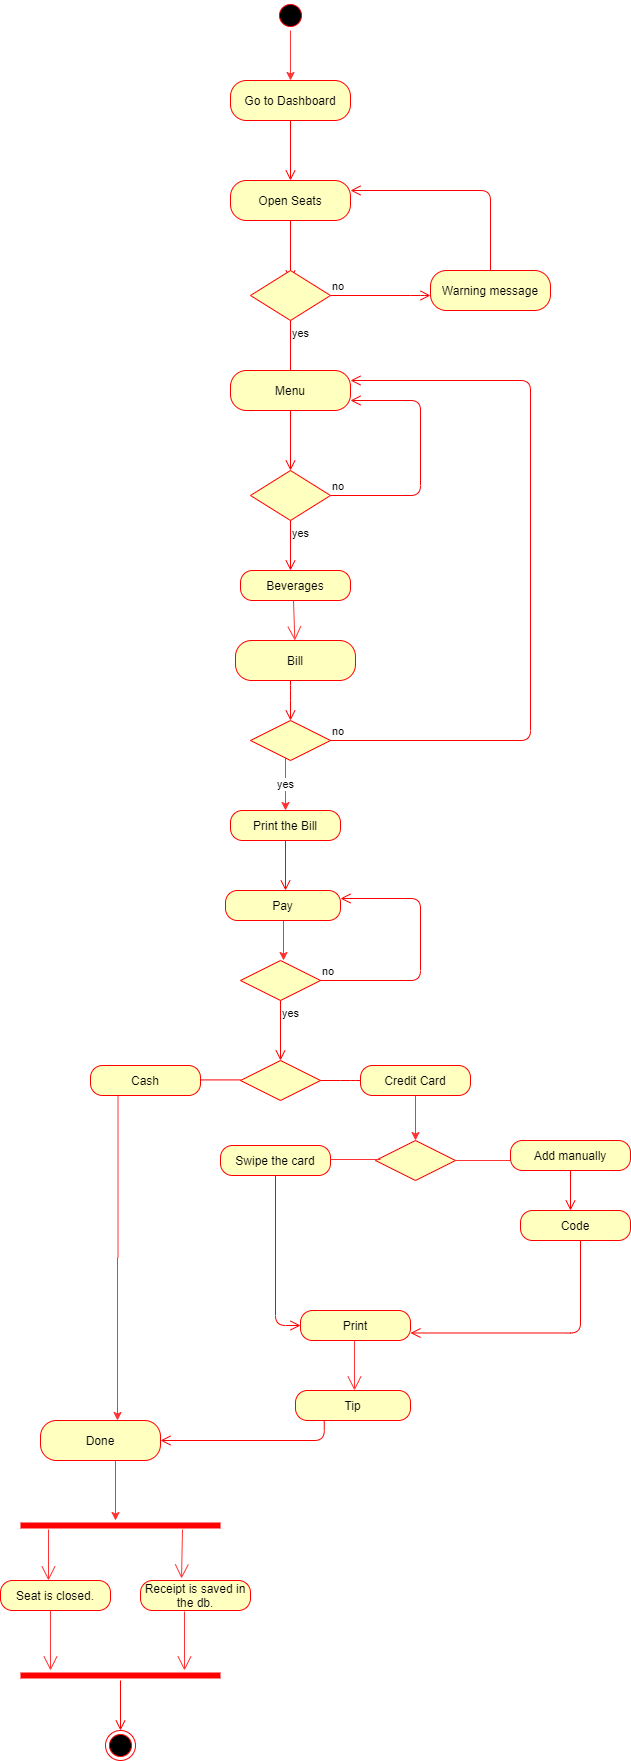

The diagram above was exported from draw.io. Its source (the exported page's mxGraphModel, read from the mxfile embedded in the PNG):
<mxGraphModel dx="868" dy="433" grid="0" gridSize="10" guides="1" tooltips="1" connect="1" arrows="1" fold="1" page="1" pageScale="1" pageWidth="850" pageHeight="1100" math="0" shadow="0">
  <root>
    <mxCell id="0" />
    <mxCell id="1" parent="0" />
    <mxCell id="Sc048F6QrQQhzXahSBTh-3" value="Go to Dashboard" style="rounded=1;whiteSpace=wrap;html=1;arcSize=40;fontColor=#000000;fillColor=#ffffc0;strokeColor=#ff0000;" vertex="1" parent="1">
      <mxGeometry x="300" y="160" width="120" height="40" as="geometry" />
    </mxCell>
    <mxCell id="Sc048F6QrQQhzXahSBTh-4" value="" style="edgeStyle=orthogonalEdgeStyle;html=1;verticalAlign=bottom;endArrow=open;endSize=8;strokeColor=#ff0000;" edge="1" source="Sc048F6QrQQhzXahSBTh-3" parent="1">
      <mxGeometry relative="1" as="geometry">
        <mxPoint x="360" y="260" as="targetPoint" />
      </mxGeometry>
    </mxCell>
    <mxCell id="Sc048F6QrQQhzXahSBTh-5" value="Open Seats" style="rounded=1;whiteSpace=wrap;html=1;arcSize=40;fontColor=#000000;fillColor=#ffffc0;strokeColor=#ff0000;" vertex="1" parent="1">
      <mxGeometry x="300" y="260" width="120" height="40" as="geometry" />
    </mxCell>
    <mxCell id="Sc048F6QrQQhzXahSBTh-6" value="" style="edgeStyle=orthogonalEdgeStyle;html=1;verticalAlign=bottom;endArrow=open;endSize=8;strokeColor=#ff0000;" edge="1" source="Sc048F6QrQQhzXahSBTh-5" parent="1">
      <mxGeometry relative="1" as="geometry">
        <mxPoint x="360" y="360" as="targetPoint" />
      </mxGeometry>
    </mxCell>
    <mxCell id="Sc048F6QrQQhzXahSBTh-7" value="" style="rhombus;whiteSpace=wrap;html=1;fillColor=#ffffc0;strokeColor=#ff0000;" vertex="1" parent="1">
      <mxGeometry x="320" y="350" width="80" height="50" as="geometry" />
    </mxCell>
    <mxCell id="Sc048F6QrQQhzXahSBTh-8" value="no" style="edgeStyle=orthogonalEdgeStyle;html=1;align=left;verticalAlign=bottom;endArrow=open;endSize=8;strokeColor=#ff0000;" edge="1" source="Sc048F6QrQQhzXahSBTh-7" parent="1">
      <mxGeometry x="-1" relative="1" as="geometry">
        <mxPoint x="500" y="375" as="targetPoint" />
        <Array as="points">
          <mxPoint x="490" y="375" />
        </Array>
      </mxGeometry>
    </mxCell>
    <mxCell id="Sc048F6QrQQhzXahSBTh-9" value="yes" style="edgeStyle=orthogonalEdgeStyle;html=1;align=left;verticalAlign=top;endArrow=open;endSize=8;strokeColor=#ff0000;" edge="1" source="Sc048F6QrQQhzXahSBTh-7" parent="1">
      <mxGeometry x="-1" relative="1" as="geometry">
        <mxPoint x="360" y="460" as="targetPoint" />
      </mxGeometry>
    </mxCell>
    <mxCell id="Sc048F6QrQQhzXahSBTh-10" value="Warning message" style="rounded=1;whiteSpace=wrap;html=1;arcSize=40;fontColor=#000000;fillColor=#ffffc0;strokeColor=#ff0000;" vertex="1" parent="1">
      <mxGeometry x="500" y="350" width="120" height="40" as="geometry" />
    </mxCell>
    <mxCell id="Sc048F6QrQQhzXahSBTh-11" value="" style="edgeStyle=orthogonalEdgeStyle;html=1;verticalAlign=bottom;endArrow=open;endSize=8;strokeColor=#ff0000;entryX=1;entryY=0.25;entryDx=0;entryDy=0;" edge="1" source="Sc048F6QrQQhzXahSBTh-10" parent="1" target="Sc048F6QrQQhzXahSBTh-5">
      <mxGeometry relative="1" as="geometry">
        <mxPoint x="560" y="450" as="targetPoint" />
        <Array as="points">
          <mxPoint x="560" y="270" />
        </Array>
      </mxGeometry>
    </mxCell>
    <mxCell id="Sc048F6QrQQhzXahSBTh-12" value="Menu" style="rounded=1;whiteSpace=wrap;html=1;arcSize=40;fontColor=#000000;fillColor=#ffffc0;strokeColor=#ff0000;" vertex="1" parent="1">
      <mxGeometry x="300" y="450" width="120" height="40" as="geometry" />
    </mxCell>
    <mxCell id="Sc048F6QrQQhzXahSBTh-13" value="" style="edgeStyle=orthogonalEdgeStyle;html=1;verticalAlign=bottom;endArrow=open;endSize=8;strokeColor=#ff0000;" edge="1" source="Sc048F6QrQQhzXahSBTh-12" parent="1">
      <mxGeometry relative="1" as="geometry">
        <mxPoint x="360" y="550" as="targetPoint" />
      </mxGeometry>
    </mxCell>
    <mxCell id="Sc048F6QrQQhzXahSBTh-16" value="" style="rhombus;whiteSpace=wrap;html=1;fillColor=#ffffc0;strokeColor=#ff0000;" vertex="1" parent="1">
      <mxGeometry x="320" y="550" width="80" height="50" as="geometry" />
    </mxCell>
    <mxCell id="Sc048F6QrQQhzXahSBTh-17" value="no" style="edgeStyle=orthogonalEdgeStyle;html=1;align=left;verticalAlign=bottom;endArrow=open;endSize=8;strokeColor=#ff0000;entryX=1;entryY=0.75;entryDx=0;entryDy=0;" edge="1" source="Sc048F6QrQQhzXahSBTh-16" parent="1" target="Sc048F6QrQQhzXahSBTh-12">
      <mxGeometry x="-1" relative="1" as="geometry">
        <mxPoint x="430" y="480" as="targetPoint" />
        <Array as="points">
          <mxPoint x="490" y="575" />
          <mxPoint x="490" y="480" />
        </Array>
      </mxGeometry>
    </mxCell>
    <mxCell id="Sc048F6QrQQhzXahSBTh-18" value="yes" style="edgeStyle=orthogonalEdgeStyle;html=1;align=left;verticalAlign=top;endArrow=open;endSize=8;strokeColor=#ff0000;" edge="1" source="Sc048F6QrQQhzXahSBTh-16" parent="1">
      <mxGeometry x="-1" relative="1" as="geometry">
        <mxPoint x="360" y="650" as="targetPoint" />
      </mxGeometry>
    </mxCell>
    <mxCell id="Sc048F6QrQQhzXahSBTh-29" value="Beverages" style="rounded=1;whiteSpace=wrap;html=1;arcSize=40;fontColor=#000000;fillColor=#ffffc0;strokeColor=#ff0000;" vertex="1" parent="1">
      <mxGeometry x="310" y="650" width="110" height="30" as="geometry" />
    </mxCell>
    <mxCell id="Sc048F6QrQQhzXahSBTh-35" value="Bill" style="rounded=1;whiteSpace=wrap;html=1;arcSize=40;fontColor=#000000;fillColor=#ffffc0;strokeColor=#ff0000;" vertex="1" parent="1">
      <mxGeometry x="305" y="720" width="120" height="40" as="geometry" />
    </mxCell>
    <mxCell id="Sc048F6QrQQhzXahSBTh-36" value="" style="edgeStyle=orthogonalEdgeStyle;html=1;verticalAlign=bottom;endArrow=open;endSize=8;strokeColor=#ff0000;" edge="1" source="Sc048F6QrQQhzXahSBTh-35" parent="1">
      <mxGeometry relative="1" as="geometry">
        <mxPoint x="360" y="800" as="targetPoint" />
        <Array as="points">
          <mxPoint x="360" y="770" />
          <mxPoint x="360" y="770" />
        </Array>
      </mxGeometry>
    </mxCell>
    <mxCell id="Sc048F6QrQQhzXahSBTh-103" value="yes" style="edgeStyle=orthogonalEdgeStyle;rounded=0;orthogonalLoop=1;jettySize=auto;html=1;entryX=0.5;entryY=0;entryDx=0;entryDy=0;endArrow=classic;endFill=1;strokeColor=#FF3333;" edge="1" parent="1" source="Sc048F6QrQQhzXahSBTh-40" target="Sc048F6QrQQhzXahSBTh-43">
      <mxGeometry relative="1" as="geometry">
        <Array as="points">
          <mxPoint x="355" y="860" />
          <mxPoint x="355" y="860" />
        </Array>
      </mxGeometry>
    </mxCell>
    <mxCell id="Sc048F6QrQQhzXahSBTh-40" value="" style="rhombus;whiteSpace=wrap;html=1;fillColor=#ffffc0;strokeColor=#ff0000;" vertex="1" parent="1">
      <mxGeometry x="320" y="800" width="80" height="40" as="geometry" />
    </mxCell>
    <mxCell id="Sc048F6QrQQhzXahSBTh-41" value="no" style="edgeStyle=orthogonalEdgeStyle;html=1;align=left;verticalAlign=bottom;endArrow=open;endSize=8;strokeColor=#ff0000;entryX=1;entryY=0.25;entryDx=0;entryDy=0;" edge="1" source="Sc048F6QrQQhzXahSBTh-40" parent="1" target="Sc048F6QrQQhzXahSBTh-12">
      <mxGeometry x="-1" relative="1" as="geometry">
        <mxPoint x="600" y="470" as="targetPoint" />
        <Array as="points">
          <mxPoint x="600" y="820" />
          <mxPoint x="600" y="460" />
        </Array>
      </mxGeometry>
    </mxCell>
    <mxCell id="Sc048F6QrQQhzXahSBTh-43" value="Print the Bill" style="rounded=1;whiteSpace=wrap;html=1;arcSize=40;fontColor=#000000;fillColor=#ffffc0;strokeColor=#ff0000;" vertex="1" parent="1">
      <mxGeometry x="300" y="890" width="110" height="30" as="geometry" />
    </mxCell>
    <mxCell id="Sc048F6QrQQhzXahSBTh-44" value="" style="edgeStyle=orthogonalEdgeStyle;html=1;verticalAlign=bottom;endArrow=open;endSize=8;strokeColor=#ff0000;" edge="1" source="Sc048F6QrQQhzXahSBTh-43" parent="1">
      <mxGeometry relative="1" as="geometry">
        <mxPoint x="355" y="970" as="targetPoint" />
        <Array as="points">
          <mxPoint x="355" y="970" />
          <mxPoint x="355" y="970" />
        </Array>
      </mxGeometry>
    </mxCell>
    <mxCell id="Sc048F6QrQQhzXahSBTh-49" style="edgeStyle=orthogonalEdgeStyle;rounded=0;orthogonalLoop=1;jettySize=auto;html=1;strokeColor=#FF3333;" edge="1" parent="1" source="Sc048F6QrQQhzXahSBTh-47">
      <mxGeometry relative="1" as="geometry">
        <mxPoint x="353" y="1040" as="targetPoint" />
        <Array as="points">
          <mxPoint x="353" y="1040" />
          <mxPoint x="353" y="1040" />
        </Array>
      </mxGeometry>
    </mxCell>
    <mxCell id="Sc048F6QrQQhzXahSBTh-47" value="Pay" style="rounded=1;whiteSpace=wrap;html=1;arcSize=40;fontColor=#000000;fillColor=#ffffc0;strokeColor=#ff0000;" vertex="1" parent="1">
      <mxGeometry x="295" y="970" width="115" height="30" as="geometry" />
    </mxCell>
    <mxCell id="Sc048F6QrQQhzXahSBTh-50" value="" style="rhombus;whiteSpace=wrap;html=1;fillColor=#ffffc0;strokeColor=#ff0000;" vertex="1" parent="1">
      <mxGeometry x="310" y="1040" width="80" height="40" as="geometry" />
    </mxCell>
    <mxCell id="Sc048F6QrQQhzXahSBTh-51" value="no" style="edgeStyle=orthogonalEdgeStyle;html=1;align=left;verticalAlign=bottom;endArrow=open;endSize=8;strokeColor=#ff0000;" edge="1" source="Sc048F6QrQQhzXahSBTh-50" parent="1">
      <mxGeometry x="-1" relative="1" as="geometry">
        <mxPoint x="410" y="978" as="targetPoint" />
        <Array as="points">
          <mxPoint x="490" y="1060" />
          <mxPoint x="490" y="978" />
        </Array>
      </mxGeometry>
    </mxCell>
    <mxCell id="Sc048F6QrQQhzXahSBTh-52" value="yes" style="edgeStyle=orthogonalEdgeStyle;html=1;align=left;verticalAlign=top;endArrow=open;endSize=8;strokeColor=#ff0000;" edge="1" source="Sc048F6QrQQhzXahSBTh-50" parent="1">
      <mxGeometry x="-1" relative="1" as="geometry">
        <mxPoint x="350" y="1140" as="targetPoint" />
      </mxGeometry>
    </mxCell>
    <mxCell id="Sc048F6QrQQhzXahSBTh-53" value="" style="rhombus;whiteSpace=wrap;html=1;fillColor=#ffffc0;strokeColor=#ff0000;" vertex="1" parent="1">
      <mxGeometry x="310" y="1140" width="80" height="40" as="geometry" />
    </mxCell>
    <mxCell id="Sc048F6QrQQhzXahSBTh-54" value="" style="edgeStyle=orthogonalEdgeStyle;html=1;align=left;verticalAlign=bottom;endArrow=none;endSize=8;strokeColor=#ff0000;endFill=0;" edge="1" source="Sc048F6QrQQhzXahSBTh-53" parent="1">
      <mxGeometry x="-1" relative="1" as="geometry">
        <mxPoint x="430" y="1160" as="targetPoint" />
        <Array as="points">
          <mxPoint x="420" y="1160" />
          <mxPoint x="420" y="1160" />
        </Array>
      </mxGeometry>
    </mxCell>
    <mxCell id="Sc048F6QrQQhzXahSBTh-55" value="" style="edgeStyle=orthogonalEdgeStyle;html=1;align=left;verticalAlign=top;endArrow=none;endSize=8;strokeColor=#ff0000;endFill=0;" edge="1" parent="1">
      <mxGeometry x="-0.716" y="32" relative="1" as="geometry">
        <mxPoint x="250" y="1159.41" as="targetPoint" />
        <mxPoint x="310" y="1159.41" as="sourcePoint" />
        <Array as="points">
          <mxPoint x="310" y="1159.41" />
          <mxPoint x="310" y="1159.41" />
        </Array>
        <mxPoint x="9" y="-2" as="offset" />
      </mxGeometry>
    </mxCell>
    <mxCell id="Sc048F6QrQQhzXahSBTh-69" value="" style="edgeStyle=orthogonalEdgeStyle;rounded=0;orthogonalLoop=1;jettySize=auto;html=1;endArrow=classic;endFill=1;strokeColor=#FF3333;" edge="1" parent="1" source="Sc048F6QrQQhzXahSBTh-56" target="Sc048F6QrQQhzXahSBTh-63">
      <mxGeometry relative="1" as="geometry" />
    </mxCell>
    <mxCell id="Sc048F6QrQQhzXahSBTh-56" value="Credit Card" style="rounded=1;whiteSpace=wrap;html=1;arcSize=40;fontColor=#000000;fillColor=#ffffc0;strokeColor=#ff0000;" vertex="1" parent="1">
      <mxGeometry x="430" y="1145" width="110" height="30" as="geometry" />
    </mxCell>
    <mxCell id="Sc048F6QrQQhzXahSBTh-85" style="edgeStyle=orthogonalEdgeStyle;rounded=0;orthogonalLoop=1;jettySize=auto;html=1;exitX=0.25;exitY=1;exitDx=0;exitDy=0;endArrow=classic;endFill=1;strokeColor=#FF3333;" edge="1" parent="1" source="Sc048F6QrQQhzXahSBTh-58">
      <mxGeometry relative="1" as="geometry">
        <mxPoint x="187" y="1500" as="targetPoint" />
      </mxGeometry>
    </mxCell>
    <mxCell id="Sc048F6QrQQhzXahSBTh-58" value="Cash" style="rounded=1;whiteSpace=wrap;html=1;arcSize=40;fontColor=#000000;fillColor=#ffffc0;strokeColor=#ff0000;" vertex="1" parent="1">
      <mxGeometry x="160" y="1145" width="110" height="30" as="geometry" />
    </mxCell>
    <mxCell id="Sc048F6QrQQhzXahSBTh-67" value="" style="edgeStyle=orthogonalEdgeStyle;rounded=0;orthogonalLoop=1;jettySize=auto;html=1;endArrow=none;endFill=0;strokeColor=#FF3333;" edge="1" parent="1" source="Sc048F6QrQQhzXahSBTh-63">
      <mxGeometry relative="1" as="geometry">
        <mxPoint x="580" y="1240" as="targetPoint" />
      </mxGeometry>
    </mxCell>
    <mxCell id="Sc048F6QrQQhzXahSBTh-63" value="" style="rhombus;whiteSpace=wrap;html=1;fillColor=#ffffc0;strokeColor=#ff0000;" vertex="1" parent="1">
      <mxGeometry x="445" y="1220" width="80" height="40" as="geometry" />
    </mxCell>
    <mxCell id="Sc048F6QrQQhzXahSBTh-70" value="Add manually" style="rounded=1;whiteSpace=wrap;html=1;arcSize=40;fontColor=#000000;fillColor=#ffffc0;strokeColor=#ff0000;" vertex="1" parent="1">
      <mxGeometry x="580" y="1220" width="120" height="30" as="geometry" />
    </mxCell>
    <mxCell id="Sc048F6QrQQhzXahSBTh-71" value="" style="edgeStyle=orthogonalEdgeStyle;html=1;verticalAlign=bottom;endArrow=open;endSize=8;strokeColor=#ff0000;" edge="1" source="Sc048F6QrQQhzXahSBTh-70" parent="1">
      <mxGeometry relative="1" as="geometry">
        <mxPoint x="640" y="1290" as="targetPoint" />
      </mxGeometry>
    </mxCell>
    <mxCell id="Sc048F6QrQQhzXahSBTh-72" value="Swipe the card" style="rounded=1;whiteSpace=wrap;html=1;arcSize=40;fontColor=#000000;fillColor=#ffffc0;strokeColor=#ff0000;" vertex="1" parent="1">
      <mxGeometry x="290" y="1225" width="110" height="30" as="geometry" />
    </mxCell>
    <mxCell id="Sc048F6QrQQhzXahSBTh-73" value="" style="edgeStyle=orthogonalEdgeStyle;html=1;verticalAlign=bottom;endArrow=open;endSize=8;strokeColor=#ff0000;entryX=0;entryY=0.5;entryDx=0;entryDy=0;" edge="1" source="Sc048F6QrQQhzXahSBTh-72" parent="1" target="Sc048F6QrQQhzXahSBTh-78">
      <mxGeometry relative="1" as="geometry">
        <mxPoint x="340" y="1400" as="targetPoint" />
      </mxGeometry>
    </mxCell>
    <mxCell id="Sc048F6QrQQhzXahSBTh-75" value="" style="endArrow=none;endFill=0;endSize=12;html=1;strokeColor=#FF3333;entryX=0.063;entryY=0.475;entryDx=0;entryDy=0;entryPerimeter=0;" edge="1" parent="1" target="Sc048F6QrQQhzXahSBTh-63">
      <mxGeometry width="160" relative="1" as="geometry">
        <mxPoint x="400" y="1239" as="sourcePoint" />
        <mxPoint x="440" y="1239" as="targetPoint" />
      </mxGeometry>
    </mxCell>
    <mxCell id="Sc048F6QrQQhzXahSBTh-76" value="Code" style="rounded=1;whiteSpace=wrap;html=1;arcSize=40;fontColor=#000000;fillColor=#ffffc0;strokeColor=#ff0000;" vertex="1" parent="1">
      <mxGeometry x="590" y="1290" width="110" height="30" as="geometry" />
    </mxCell>
    <mxCell id="Sc048F6QrQQhzXahSBTh-77" value="" style="edgeStyle=orthogonalEdgeStyle;html=1;verticalAlign=bottom;endArrow=open;endSize=8;strokeColor=#ff0000;entryX=1;entryY=0.75;entryDx=0;entryDy=0;" edge="1" source="Sc048F6QrQQhzXahSBTh-76" parent="1" target="Sc048F6QrQQhzXahSBTh-78">
      <mxGeometry relative="1" as="geometry">
        <mxPoint x="640" y="1400" as="targetPoint" />
        <Array as="points">
          <mxPoint x="650" y="1413" />
        </Array>
      </mxGeometry>
    </mxCell>
    <mxCell id="Sc048F6QrQQhzXahSBTh-78" value="Print" style="rounded=1;whiteSpace=wrap;html=1;arcSize=40;fontColor=#000000;fillColor=#ffffc0;strokeColor=#ff0000;" vertex="1" parent="1">
      <mxGeometry x="370" y="1390" width="110" height="30" as="geometry" />
    </mxCell>
    <mxCell id="Sc048F6QrQQhzXahSBTh-80" value="" style="endArrow=open;endFill=1;endSize=12;html=1;strokeColor=#FF3333;" edge="1" parent="1">
      <mxGeometry width="160" relative="1" as="geometry">
        <mxPoint x="424" y="1420" as="sourcePoint" />
        <mxPoint x="424" y="1470" as="targetPoint" />
      </mxGeometry>
    </mxCell>
    <mxCell id="Sc048F6QrQQhzXahSBTh-81" value="Tip" style="rounded=1;whiteSpace=wrap;html=1;arcSize=40;fontColor=#000000;fillColor=#ffffc0;strokeColor=#ff0000;" vertex="1" parent="1">
      <mxGeometry x="365" y="1470" width="115" height="30" as="geometry" />
    </mxCell>
    <mxCell id="Sc048F6QrQQhzXahSBTh-82" value="" style="edgeStyle=orthogonalEdgeStyle;html=1;verticalAlign=bottom;endArrow=open;endSize=8;strokeColor=#ff0000;exitX=0.25;exitY=1;exitDx=0;exitDy=0;" edge="1" source="Sc048F6QrQQhzXahSBTh-81" parent="1" target="Sc048F6QrQQhzXahSBTh-83">
      <mxGeometry relative="1" as="geometry">
        <mxPoint x="290" y="1480" as="targetPoint" />
        <mxPoint x="365" y="1520" as="sourcePoint" />
        <Array as="points">
          <mxPoint x="394" y="1520" />
        </Array>
      </mxGeometry>
    </mxCell>
    <mxCell id="Sc048F6QrQQhzXahSBTh-91" style="edgeStyle=orthogonalEdgeStyle;rounded=0;orthogonalLoop=1;jettySize=auto;html=1;endArrow=classic;endFill=1;strokeColor=#FF3333;" edge="1" parent="1">
      <mxGeometry relative="1" as="geometry">
        <mxPoint x="185" y="1540" as="sourcePoint" />
        <mxPoint x="185" y="1600" as="targetPoint" />
        <Array as="points">
          <mxPoint x="185" y="1540" />
          <mxPoint x="185" y="1540" />
        </Array>
      </mxGeometry>
    </mxCell>
    <mxCell id="Sc048F6QrQQhzXahSBTh-83" value="Done" style="rounded=1;whiteSpace=wrap;html=1;arcSize=40;fontColor=#000000;fillColor=#ffffc0;strokeColor=#ff0000;" vertex="1" parent="1">
      <mxGeometry x="110" y="1500" width="120" height="40" as="geometry" />
    </mxCell>
    <mxCell id="Sc048F6QrQQhzXahSBTh-98" value="" style="edgeStyle=orthogonalEdgeStyle;rounded=0;orthogonalLoop=1;jettySize=auto;html=1;endArrow=classic;endFill=1;strokeColor=#FF3333;" edge="1" parent="1" source="Sc048F6QrQQhzXahSBTh-96" target="Sc048F6QrQQhzXahSBTh-3">
      <mxGeometry relative="1" as="geometry" />
    </mxCell>
    <mxCell id="Sc048F6QrQQhzXahSBTh-96" value="" style="ellipse;html=1;shape=startState;fillColor=#000000;strokeColor=#ff0000;" vertex="1" parent="1">
      <mxGeometry x="345" y="80" width="30" height="30" as="geometry" />
    </mxCell>
    <mxCell id="Sc048F6QrQQhzXahSBTh-104" value="" style="endArrow=open;endFill=1;endSize=12;html=1;strokeColor=#FF3333;" edge="1" parent="1" target="Sc048F6QrQQhzXahSBTh-35">
      <mxGeometry width="160" relative="1" as="geometry">
        <mxPoint x="363" y="680" as="sourcePoint" />
        <mxPoint x="520" y="680" as="targetPoint" />
      </mxGeometry>
    </mxCell>
    <mxCell id="Sc048F6QrQQhzXahSBTh-105" value="" style="shape=line;html=1;strokeWidth=6;strokeColor=#ff0000;" vertex="1" parent="1">
      <mxGeometry x="90" y="1600" width="200" height="10" as="geometry" />
    </mxCell>
    <mxCell id="Sc048F6QrQQhzXahSBTh-108" value="" style="endArrow=open;endFill=1;endSize=12;html=1;strokeColor=#FF3333;exitX=0.14;exitY=0.9;exitDx=0;exitDy=0;exitPerimeter=0;" edge="1" parent="1" source="Sc048F6QrQQhzXahSBTh-105">
      <mxGeometry width="160" relative="1" as="geometry">
        <mxPoint x="90" y="1660" as="sourcePoint" />
        <mxPoint x="118" y="1660" as="targetPoint" />
      </mxGeometry>
    </mxCell>
    <mxCell id="Sc048F6QrQQhzXahSBTh-109" value="Seat is closed." style="rounded=1;whiteSpace=wrap;html=1;arcSize=40;fontColor=#000000;fillColor=#ffffc0;strokeColor=#ff0000;" vertex="1" parent="1">
      <mxGeometry x="70" y="1660" width="110" height="30" as="geometry" />
    </mxCell>
    <mxCell id="Sc048F6QrQQhzXahSBTh-112" value="Receipt is saved in the db." style="rounded=1;whiteSpace=wrap;html=1;arcSize=40;fontColor=#000000;fillColor=#ffffc0;strokeColor=#ff0000;" vertex="1" parent="1">
      <mxGeometry x="210" y="1660" width="110" height="30" as="geometry" />
    </mxCell>
    <mxCell id="Sc048F6QrQQhzXahSBTh-115" value="" style="endArrow=open;endFill=1;endSize=12;html=1;strokeColor=#FF3333;exitX=0.81;exitY=0.9;exitDx=0;exitDy=0;exitPerimeter=0;entryX=0.373;entryY=-0.067;entryDx=0;entryDy=0;entryPerimeter=0;" edge="1" parent="1" source="Sc048F6QrQQhzXahSBTh-105" target="Sc048F6QrQQhzXahSBTh-112">
      <mxGeometry width="160" relative="1" as="geometry">
        <mxPoint x="350" y="1620" as="sourcePoint" />
        <mxPoint x="510" y="1620" as="targetPoint" />
      </mxGeometry>
    </mxCell>
    <mxCell id="Sc048F6QrQQhzXahSBTh-116" value="" style="endArrow=open;endFill=1;endSize=12;html=1;strokeColor=#FF3333;" edge="1" parent="1">
      <mxGeometry width="160" relative="1" as="geometry">
        <mxPoint x="120" y="1690" as="sourcePoint" />
        <mxPoint x="120" y="1750" as="targetPoint" />
      </mxGeometry>
    </mxCell>
    <mxCell id="Sc048F6QrQQhzXahSBTh-117" value="" style="endArrow=open;endFill=1;endSize=12;html=1;strokeColor=#FF3333;exitX=0.4;exitY=1.033;exitDx=0;exitDy=0;exitPerimeter=0;" edge="1" parent="1" source="Sc048F6QrQQhzXahSBTh-112">
      <mxGeometry width="160" relative="1" as="geometry">
        <mxPoint x="235" y="1740" as="sourcePoint" />
        <mxPoint x="254" y="1750" as="targetPoint" />
      </mxGeometry>
    </mxCell>
    <mxCell id="Sc048F6QrQQhzXahSBTh-120" value="" style="shape=line;html=1;strokeWidth=6;strokeColor=#ff0000;" vertex="1" parent="1">
      <mxGeometry x="90" y="1750" width="200" height="10" as="geometry" />
    </mxCell>
    <mxCell id="Sc048F6QrQQhzXahSBTh-121" value="" style="edgeStyle=orthogonalEdgeStyle;html=1;verticalAlign=bottom;endArrow=open;endSize=8;strokeColor=#ff0000;" edge="1" source="Sc048F6QrQQhzXahSBTh-120" parent="1">
      <mxGeometry relative="1" as="geometry">
        <mxPoint x="190" y="1810" as="targetPoint" />
      </mxGeometry>
    </mxCell>
    <mxCell id="Sc048F6QrQQhzXahSBTh-122" value="" style="ellipse;html=1;shape=endState;fillColor=#000000;strokeColor=#ff0000;" vertex="1" parent="1">
      <mxGeometry x="175" y="1810" width="30" height="30" as="geometry" />
    </mxCell>
  </root>
</mxGraphModel>